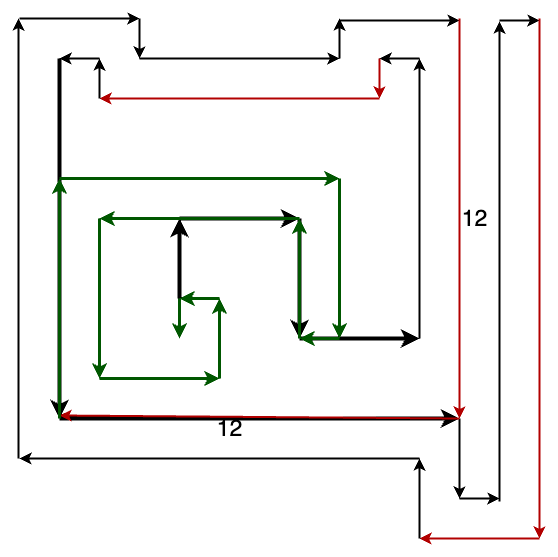

The diagram above was exported from draw.io. Its source (the exported page's mxGraphModel, read from the mxfile embedded in the PNG):
<mxGraphModel dx="1781" dy="-1728" grid="1" gridSize="10" guides="1" tooltips="1" connect="1" arrows="1" fold="1" page="1" pageScale="1" pageWidth="827" pageHeight="1169" math="0" shadow="0">
  <root>
    <mxCell id="0" />
    <mxCell id="1" parent="0" />
    <mxCell id="2" value="" style="endArrow=classic;html=1;rounded=0;fillColor=#f8cecc;strokeColor=#000000;strokeWidth=4;" edge="1" parent="1">
      <mxGeometry width="50" height="50" relative="1" as="geometry">
        <mxPoint x="160" y="3200" as="sourcePoint" />
        <mxPoint x="160" y="3120" as="targetPoint" />
      </mxGeometry>
    </mxCell>
    <mxCell id="3" value="" style="endArrow=classic;html=1;rounded=0;strokeWidth=4;strokeColor=#000000;" edge="1" parent="1">
      <mxGeometry width="50" height="50" relative="1" as="geometry">
        <mxPoint x="160" y="3120" as="sourcePoint" />
        <mxPoint x="280" y="3120" as="targetPoint" />
      </mxGeometry>
    </mxCell>
    <mxCell id="4" value="" style="endArrow=classic;html=1;rounded=0;strokeWidth=4;strokeColor=#000000;" edge="1" parent="1">
      <mxGeometry width="50" height="50" relative="1" as="geometry">
        <mxPoint x="280" y="3120" as="sourcePoint" />
        <mxPoint x="280" y="3240" as="targetPoint" />
      </mxGeometry>
    </mxCell>
    <mxCell id="5" value="" style="endArrow=classic;html=1;rounded=0;strokeWidth=4;strokeColor=#000000;" edge="1" parent="1">
      <mxGeometry width="50" height="50" relative="1" as="geometry">
        <mxPoint x="280" y="3240" as="sourcePoint" />
        <mxPoint x="400" y="3240" as="targetPoint" />
      </mxGeometry>
    </mxCell>
    <mxCell id="6" value="" style="endArrow=classic;html=1;rounded=0;strokeWidth=2;" edge="1" parent="1">
      <mxGeometry width="50" height="50" relative="1" as="geometry">
        <mxPoint x="400" y="3240" as="sourcePoint" />
        <mxPoint x="400" y="2960" as="targetPoint" />
      </mxGeometry>
    </mxCell>
    <mxCell id="7" value="" style="endArrow=classic;html=1;rounded=0;strokeWidth=2;" edge="1" parent="1">
      <mxGeometry width="50" height="50" relative="1" as="geometry">
        <mxPoint x="400" y="2960" as="sourcePoint" />
        <mxPoint x="360" y="2960" as="targetPoint" />
      </mxGeometry>
    </mxCell>
    <mxCell id="8" value="" style="endArrow=classic;html=1;rounded=0;strokeWidth=2;fillColor=#e51400;strokeColor=#B20000;" edge="1" parent="1">
      <mxGeometry width="50" height="50" relative="1" as="geometry">
        <mxPoint x="360" y="2960" as="sourcePoint" />
        <mxPoint x="360" y="3000" as="targetPoint" />
      </mxGeometry>
    </mxCell>
    <mxCell id="9" value="" style="endArrow=classic;html=1;rounded=0;strokeWidth=2;fillColor=#e51400;strokeColor=#B20000;" edge="1" parent="1">
      <mxGeometry width="50" height="50" relative="1" as="geometry">
        <mxPoint x="360" y="3000" as="sourcePoint" />
        <mxPoint x="80" y="3000" as="targetPoint" />
      </mxGeometry>
    </mxCell>
    <mxCell id="10" value="" style="endArrow=classic;html=1;rounded=0;strokeWidth=2;" edge="1" parent="1">
      <mxGeometry width="50" height="50" relative="1" as="geometry">
        <mxPoint x="80" y="2960" as="sourcePoint" />
        <mxPoint x="40" y="2960" as="targetPoint" />
      </mxGeometry>
    </mxCell>
    <mxCell id="11" value="" style="endArrow=classic;html=1;rounded=0;strokeWidth=2;" edge="1" parent="1">
      <mxGeometry width="50" height="50" relative="1" as="geometry">
        <mxPoint x="80" y="3000" as="sourcePoint" />
        <mxPoint x="80" y="2960" as="targetPoint" />
      </mxGeometry>
    </mxCell>
    <mxCell id="12" value="" style="endArrow=classic;html=1;rounded=0;strokeWidth=4;strokeColor=#000000;" edge="1" parent="1">
      <mxGeometry width="50" height="50" relative="1" as="geometry">
        <mxPoint x="40" y="2960" as="sourcePoint" />
        <mxPoint x="40" y="3320" as="targetPoint" />
      </mxGeometry>
    </mxCell>
    <mxCell id="13" value="" style="endArrow=classic;html=1;rounded=0;strokeWidth=4;strokeColor=#000000;" edge="1" parent="1">
      <mxGeometry width="50" height="50" relative="1" as="geometry">
        <mxPoint x="40" y="3320" as="sourcePoint" />
        <mxPoint x="440" y="3320" as="targetPoint" />
      </mxGeometry>
    </mxCell>
    <mxCell id="14" value="" style="endArrow=classic;html=1;rounded=0;strokeWidth=2;" edge="1" parent="1">
      <mxGeometry width="50" height="50" relative="1" as="geometry">
        <mxPoint x="440" y="3320" as="sourcePoint" />
        <mxPoint x="440" y="3400" as="targetPoint" />
      </mxGeometry>
    </mxCell>
    <mxCell id="15" value="" style="endArrow=classic;html=1;rounded=0;strokeWidth=2;" edge="1" parent="1">
      <mxGeometry width="50" height="50" relative="1" as="geometry">
        <mxPoint x="440" y="3400" as="sourcePoint" />
        <mxPoint x="480" y="3400" as="targetPoint" />
      </mxGeometry>
    </mxCell>
    <mxCell id="16" value="" style="endArrow=classic;html=1;rounded=0;strokeWidth=2;" edge="1" parent="1">
      <mxGeometry width="50" height="50" relative="1" as="geometry">
        <mxPoint x="480" y="3403" as="sourcePoint" />
        <mxPoint x="480" y="2923" as="targetPoint" />
      </mxGeometry>
    </mxCell>
    <mxCell id="17" value="" style="endArrow=classic;html=1;rounded=0;strokeWidth=2;" edge="1" parent="1">
      <mxGeometry width="50" height="50" relative="1" as="geometry">
        <mxPoint x="480" y="2922" as="sourcePoint" />
        <mxPoint x="520" y="2922" as="targetPoint" />
      </mxGeometry>
    </mxCell>
    <mxCell id="18" value="" style="endArrow=classic;html=1;rounded=0;strokeWidth=2;fillColor=#e51400;strokeColor=#B20000;" edge="1" parent="1">
      <mxGeometry width="50" height="50" relative="1" as="geometry">
        <mxPoint x="520" y="2920" as="sourcePoint" />
        <mxPoint x="520" y="3440" as="targetPoint" />
      </mxGeometry>
    </mxCell>
    <mxCell id="19" value="" style="endArrow=classic;html=1;rounded=0;strokeWidth=2;fillColor=#e51400;strokeColor=#B20000;" edge="1" parent="1">
      <mxGeometry width="50" height="50" relative="1" as="geometry">
        <mxPoint x="520" y="3440" as="sourcePoint" />
        <mxPoint x="400" y="3440" as="targetPoint" />
      </mxGeometry>
    </mxCell>
    <mxCell id="20" value="" style="endArrow=classic;html=1;rounded=0;strokeWidth=2;" edge="1" parent="1">
      <mxGeometry width="50" height="50" relative="1" as="geometry">
        <mxPoint x="400" y="3440" as="sourcePoint" />
        <mxPoint x="400" y="3360" as="targetPoint" />
      </mxGeometry>
    </mxCell>
    <mxCell id="21" value="" style="endArrow=classic;html=1;rounded=0;strokeWidth=2;" edge="1" parent="1">
      <mxGeometry width="50" height="50" relative="1" as="geometry">
        <mxPoint x="400" y="3360" as="sourcePoint" />
        <mxPoint y="3360" as="targetPoint" />
      </mxGeometry>
    </mxCell>
    <mxCell id="22" value="" style="endArrow=classic;html=1;rounded=0;strokeWidth=2;" edge="1" parent="1">
      <mxGeometry width="50" height="50" relative="1" as="geometry">
        <mxPoint x="-1" y="3360" as="sourcePoint" />
        <mxPoint x="-1" y="2920" as="targetPoint" />
      </mxGeometry>
    </mxCell>
    <mxCell id="23" value="" style="endArrow=classic;html=1;rounded=0;strokeWidth=2;" edge="1" parent="1">
      <mxGeometry width="50" height="50" relative="1" as="geometry">
        <mxPoint y="2920" as="sourcePoint" />
        <mxPoint x="120" y="2920" as="targetPoint" />
      </mxGeometry>
    </mxCell>
    <mxCell id="24" value="" style="endArrow=classic;html=1;rounded=0;strokeWidth=2;" edge="1" parent="1">
      <mxGeometry width="50" height="50" relative="1" as="geometry">
        <mxPoint x="120" y="2920" as="sourcePoint" />
        <mxPoint x="120" y="2960" as="targetPoint" />
      </mxGeometry>
    </mxCell>
    <mxCell id="25" value="" style="endArrow=classic;html=1;rounded=0;strokeWidth=2;" edge="1" parent="1">
      <mxGeometry width="50" height="50" relative="1" as="geometry">
        <mxPoint x="120" y="2960" as="sourcePoint" />
        <mxPoint x="320" y="2960" as="targetPoint" />
      </mxGeometry>
    </mxCell>
    <mxCell id="26" value="" style="endArrow=classic;html=1;rounded=0;strokeWidth=2;" edge="1" parent="1">
      <mxGeometry width="50" height="50" relative="1" as="geometry">
        <mxPoint x="320" y="2960" as="sourcePoint" />
        <mxPoint x="320" y="2920" as="targetPoint" />
      </mxGeometry>
    </mxCell>
    <mxCell id="27" value="" style="endArrow=classic;html=1;rounded=0;strokeWidth=2;" edge="1" parent="1">
      <mxGeometry width="50" height="50" relative="1" as="geometry">
        <mxPoint x="320" y="2922" as="sourcePoint" />
        <mxPoint x="440" y="2922" as="targetPoint" />
      </mxGeometry>
    </mxCell>
    <mxCell id="28" value="" style="endArrow=classic;html=1;rounded=0;strokeWidth=2;fillColor=#e51400;strokeColor=#B20000;" edge="1" parent="1">
      <mxGeometry width="50" height="50" relative="1" as="geometry">
        <mxPoint x="440" y="2920" as="sourcePoint" />
        <mxPoint x="440" y="3320" as="targetPoint" />
      </mxGeometry>
    </mxCell>
    <mxCell id="29" value="" style="endArrow=classic;html=1;rounded=0;strokeWidth=2;fillColor=#e51400;strokeColor=#B20000;" edge="1" parent="1">
      <mxGeometry width="50" height="50" relative="1" as="geometry">
        <mxPoint x="440" y="3320" as="sourcePoint" />
        <mxPoint x="40" y="3317" as="targetPoint" />
      </mxGeometry>
    </mxCell>
    <mxCell id="30" value="" style="endArrow=classic;html=1;rounded=0;strokeWidth=3;fillColor=#008a00;strokeColor=#005700;" edge="1" parent="1">
      <mxGeometry width="50" height="50" relative="1" as="geometry">
        <mxPoint x="40" y="3320" as="sourcePoint" />
        <mxPoint x="40" y="3080" as="targetPoint" />
      </mxGeometry>
    </mxCell>
    <mxCell id="31" value="" style="endArrow=classic;html=1;rounded=0;strokeWidth=3;fillColor=#008a00;strokeColor=#005700;" edge="1" parent="1">
      <mxGeometry width="50" height="50" relative="1" as="geometry">
        <mxPoint x="40" y="3080" as="sourcePoint" />
        <mxPoint x="320" y="3080" as="targetPoint" />
      </mxGeometry>
    </mxCell>
    <mxCell id="32" value="" style="endArrow=classic;html=1;rounded=0;strokeWidth=3;fillColor=#008a00;strokeColor=#005700;" edge="1" parent="1">
      <mxGeometry width="50" height="50" relative="1" as="geometry">
        <mxPoint x="320" y="3080" as="sourcePoint" />
        <mxPoint x="320" y="3240" as="targetPoint" />
      </mxGeometry>
    </mxCell>
    <mxCell id="33" value="" style="endArrow=classic;html=1;rounded=0;strokeWidth=3;fillColor=#008a00;strokeColor=#005700;" edge="1" parent="1">
      <mxGeometry width="50" height="50" relative="1" as="geometry">
        <mxPoint x="320" y="3240" as="sourcePoint" />
        <mxPoint x="280" y="3240" as="targetPoint" />
      </mxGeometry>
    </mxCell>
    <mxCell id="34" value="" style="endArrow=classic;html=1;rounded=0;strokeWidth=3;fillColor=#008a00;strokeColor=#005700;" edge="1" parent="1">
      <mxGeometry width="50" height="50" relative="1" as="geometry">
        <mxPoint x="280" y="3240" as="sourcePoint" />
        <mxPoint x="280" y="3120" as="targetPoint" />
      </mxGeometry>
    </mxCell>
    <mxCell id="35" value="" style="endArrow=classic;html=1;rounded=0;strokeWidth=3;fillColor=#008a00;strokeColor=#005700;" edge="1" parent="1">
      <mxGeometry width="50" height="50" relative="1" as="geometry">
        <mxPoint x="280" y="3120" as="sourcePoint" />
        <mxPoint x="80" y="3120" as="targetPoint" />
      </mxGeometry>
    </mxCell>
    <mxCell id="36" value="" style="endArrow=classic;html=1;rounded=0;strokeWidth=3;fillColor=#008a00;strokeColor=#005700;" edge="1" parent="1">
      <mxGeometry width="50" height="50" relative="1" as="geometry">
        <mxPoint x="80" y="3120" as="sourcePoint" />
        <mxPoint x="80" y="3280" as="targetPoint" />
      </mxGeometry>
    </mxCell>
    <mxCell id="37" value="" style="endArrow=classic;html=1;rounded=0;strokeWidth=3;fillColor=#008a00;strokeColor=#005700;" edge="1" parent="1">
      <mxGeometry width="50" height="50" relative="1" as="geometry">
        <mxPoint x="80" y="3280" as="sourcePoint" />
        <mxPoint x="200" y="3280" as="targetPoint" />
      </mxGeometry>
    </mxCell>
    <mxCell id="38" value="" style="endArrow=classic;html=1;rounded=0;strokeWidth=3;fillColor=#008a00;strokeColor=#005700;" edge="1" parent="1">
      <mxGeometry width="50" height="50" relative="1" as="geometry">
        <mxPoint x="200" y="3280" as="sourcePoint" />
        <mxPoint x="200" y="3200" as="targetPoint" />
      </mxGeometry>
    </mxCell>
    <mxCell id="39" value="" style="endArrow=classic;html=1;rounded=0;strokeWidth=3;fillColor=#008a00;strokeColor=#005700;" edge="1" parent="1">
      <mxGeometry width="50" height="50" relative="1" as="geometry">
        <mxPoint x="200" y="3200" as="sourcePoint" />
        <mxPoint x="160" y="3200" as="targetPoint" />
      </mxGeometry>
    </mxCell>
    <mxCell id="40" value="" style="endArrow=classic;html=1;rounded=0;strokeWidth=3;fillColor=#008a00;strokeColor=#005700;" edge="1" parent="1">
      <mxGeometry width="50" height="50" relative="1" as="geometry">
        <mxPoint x="160" y="3200" as="sourcePoint" />
        <mxPoint x="160" y="3240" as="targetPoint" />
      </mxGeometry>
    </mxCell>
    <mxCell id="41" value="&lt;font style=&quot;font-size: 23px;&quot;&gt;12&lt;/font&gt;" style="text;html=1;align=center;verticalAlign=middle;resizable=0;points=[];autosize=1;strokeColor=none;fillColor=none;" vertex="1" parent="1">
      <mxGeometry x="185" y="3310" width="50" height="40" as="geometry" />
    </mxCell>
    <mxCell id="42" value="&lt;font style=&quot;font-size: 23px;&quot;&gt;12&lt;/font&gt;" style="text;html=1;align=center;verticalAlign=middle;resizable=0;points=[];autosize=1;strokeColor=none;fillColor=none;" vertex="1" parent="1">
      <mxGeometry x="430" y="3100" width="50" height="40" as="geometry" />
    </mxCell>
  </root>
</mxGraphModel>